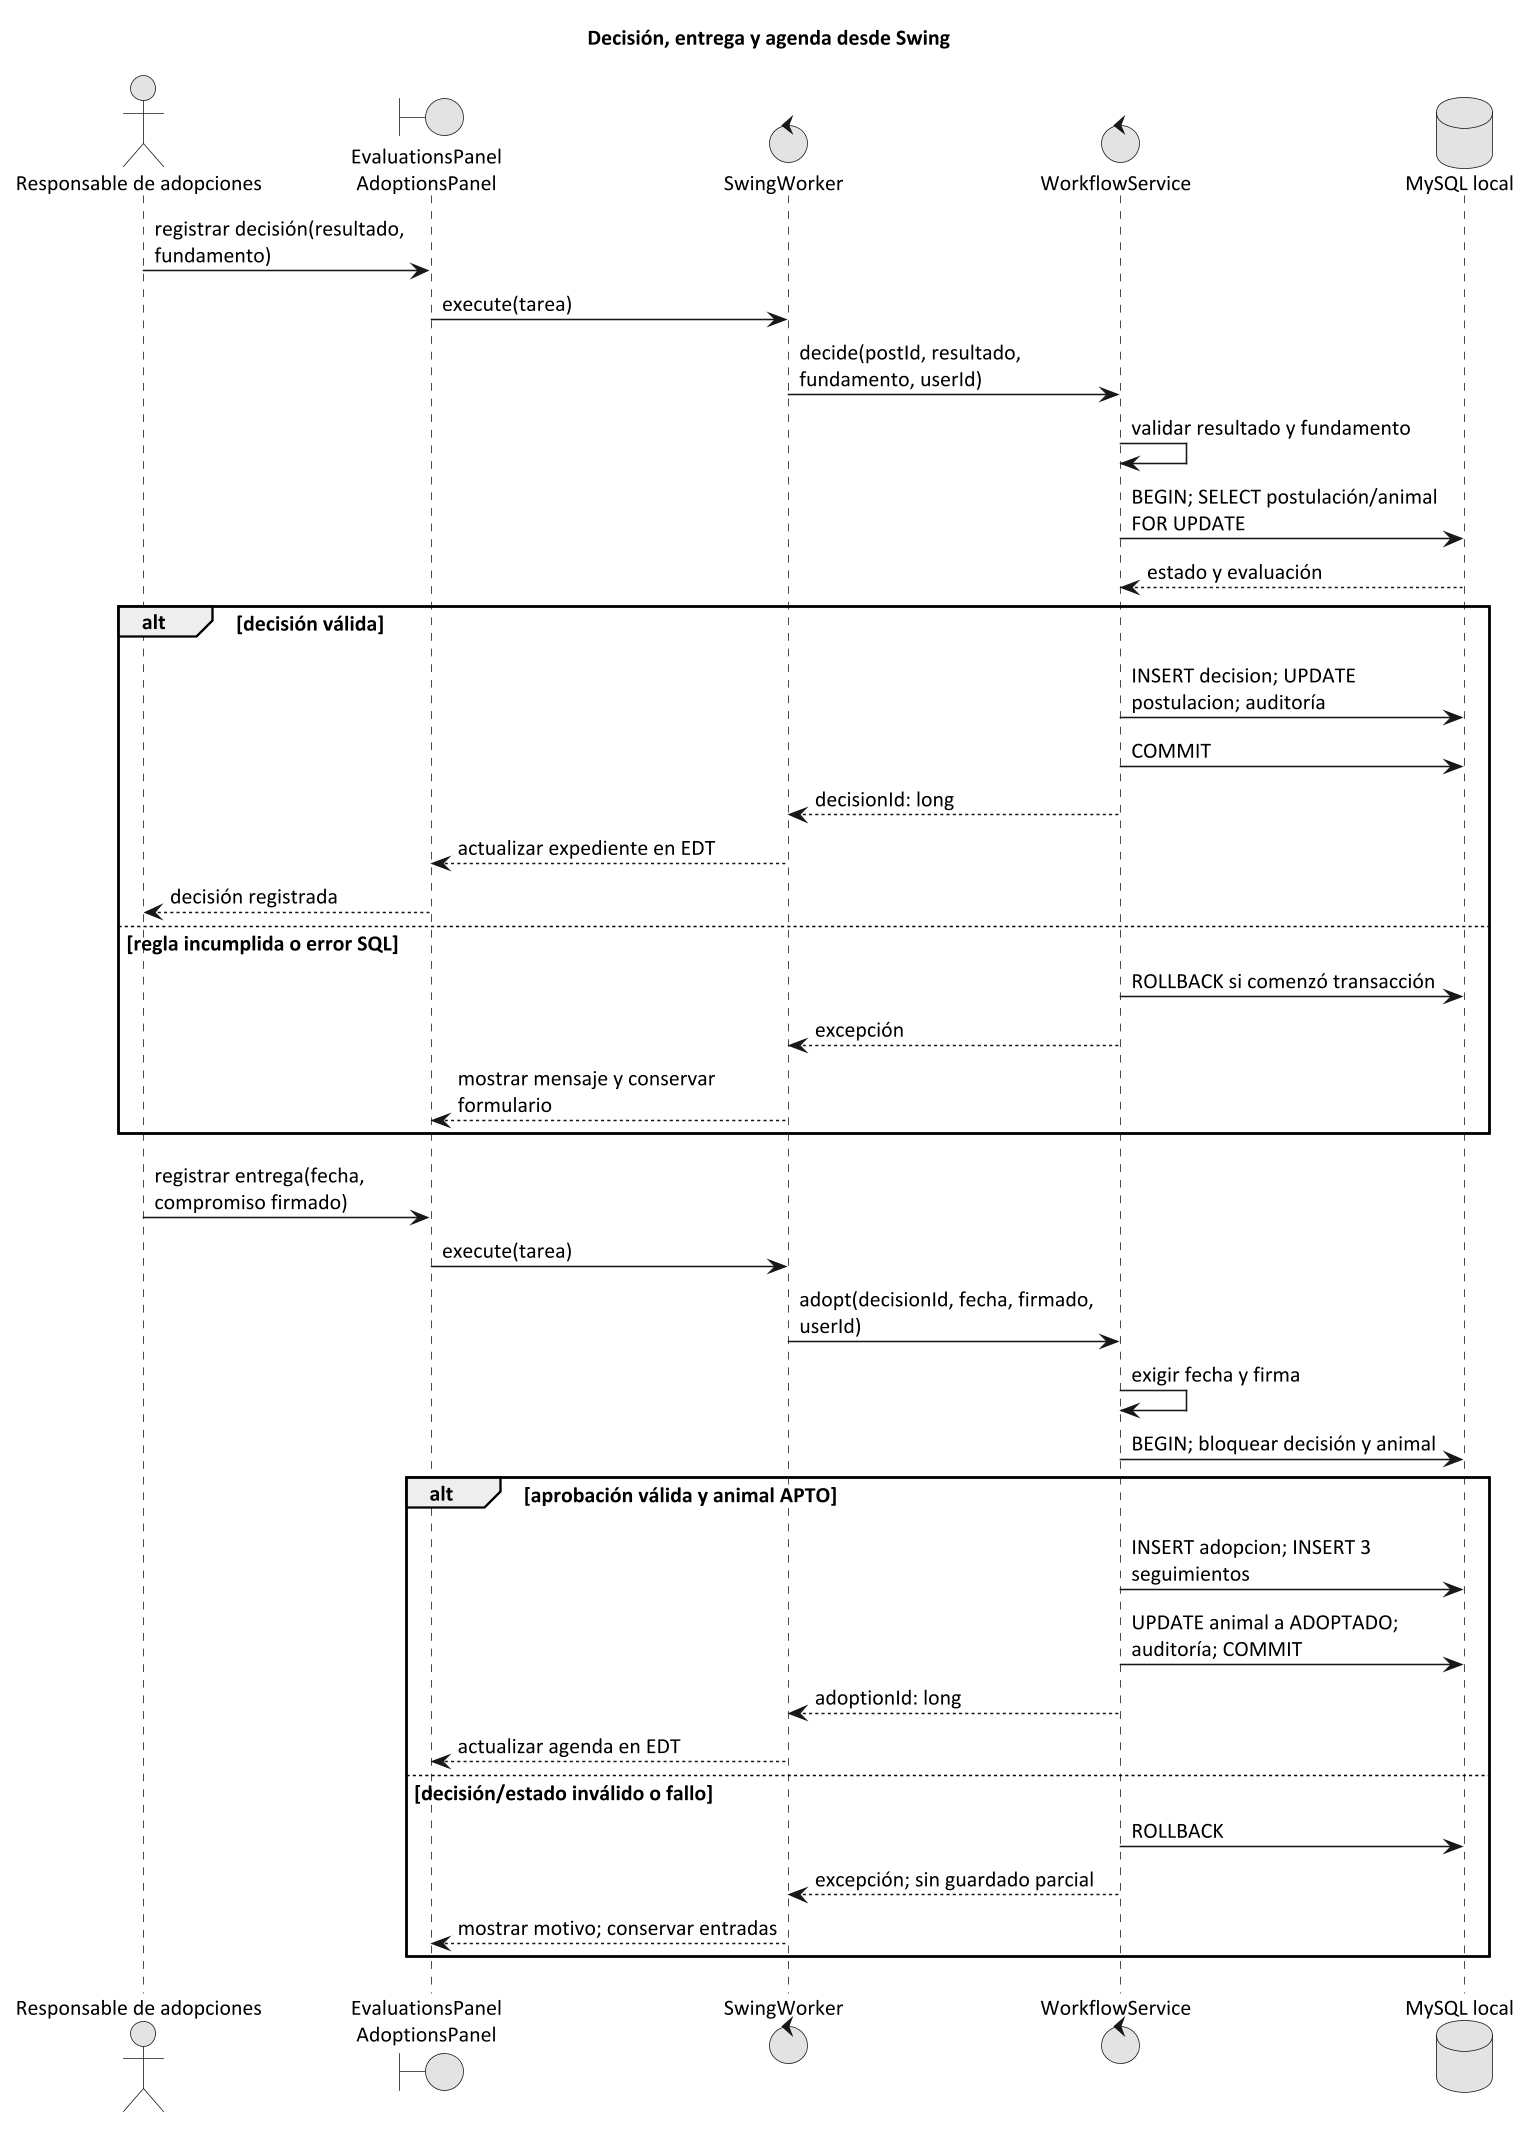

The diagram above was rendered by PlantUML. Its source (embedded in the PNG):
@startuml
title Decisión, entrega y agenda desde Swing
skinparam monochrome true
skinparam shadowing false
skinparam classAttributeIconSize 0
skinparam defaultFontName Calibri
skinparam defaultFontSize 14
skinparam dpi 150
hide empty members

actor "Responsable de adopciones" as R
boundary "EvaluationsPanel\nAdoptionsPanel" as UI
control "SwingWorker" as W
control "WorkflowService" as S
database "MySQL local" as DB
R -> UI: registrar decisión(resultado,\nfundamento)
UI -> W: execute(tarea)
W -> S: decide(postId, resultado,\nfundamento, userId)
S -> S: validar resultado y fundamento
S -> DB: BEGIN; SELECT postulación/animal\nFOR UPDATE
DB --> S: estado y evaluación
alt decisión válida
 S -> DB: INSERT decision; UPDATE\npostulacion; auditoría
 S -> DB: COMMIT
 S --> W: decisionId: long
 W --> UI: actualizar expediente en EDT
 UI --> R: decisión registrada
else regla incumplida o error SQL
 S -> DB: ROLLBACK si comenzó transacción
 S --> W: excepción
 W --> UI: mostrar mensaje y conservar\nformulario
end
R -> UI: registrar entrega(fecha,\ncompromiso firmado)
UI -> W: execute(tarea)
W -> S: adopt(decisionId, fecha, firmado,\nuserId)
S -> S: exigir fecha y firma
S -> DB: BEGIN; bloquear decisión y animal
alt aprobación válida y animal APTO
 S -> DB: INSERT adopcion; INSERT 3\nseguimientos
 S -> DB: UPDATE animal a ADOPTADO;\nauditoría; COMMIT
 S --> W: adoptionId: long
 W --> UI: actualizar agenda en EDT
else decisión/estado inválido o fallo
 S -> DB: ROLLBACK
 S --> W: excepción; sin guardado parcial
 W --> UI: mostrar motivo; conservar entradas
end
@enduml